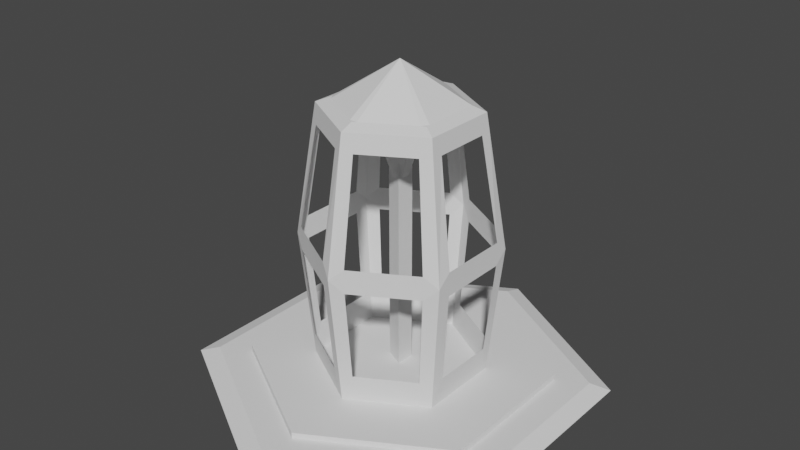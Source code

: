 # Source: extractor.blend  (saved by Blender 3.5.10; exported with 4.5.12 LTS)
import bpy
from mathutils import Matrix  # noqa: F401  (used for matrix-valued properties, if any)

bpy.ops.wm.read_factory_settings(use_empty=True)
scene = bpy.context.scene
scene.name = 'Scene'

# ---- collections
col_collection_1 = bpy.data.collections.new('Collection 1'); scene.collection.children.link(col_collection_1)

# ---- world
world_world = bpy.data.worlds.new('World'); scene.world = world_world
world_world.use_nodes = True; world_world.node_tree.nodes.clear()
_N = world_world.node_tree.nodes; _L = world_world.node_tree.links
n0 = _N.new('ShaderNodeOutputWorld'); n0.name = 'World Output'; n0.location = (300, 300)
n1 = _N.new('ShaderNodeBackground'); n1.name = 'Background'; n1.location = (10, 300)
n1.inputs[0].default_value = (0.05088, 0.05088, 0.05088, 1.0)
_L.new(n1.outputs[0], n0.inputs[0])
n0.is_active_output = True
world_world.color = (0.05088, 0.05088, 0.05088)
world_world.use_sun_shadow = False
world_world.sun_shadow_jitter_overblur = 0.0

# ---- meshes
me_cylinder_002 = bpy.data.meshes.new('Cylinder.002')
me_cylinder_002.from_pydata([(-4.883e-09, 5.177e-09, -0.004494), (2.726e-09, 0.3624, 0.005), (0.3139, 0.1812, 0.005), (0.3139, -0.1812, 0.005), (-6.816e-09, -0.3624, 0.005), (-0.3139, -0.1812, 0.005), (-0.3139, 0.1812, 0.005), (0.8488, 0.49, 0.005), (-6.6e-11, 0.9801, 0.005), (0.8488, -0.49, 0.005), (-6.6e-11, -0.9801, 0.005), (-0.8488, -0.49, 0.005), (-0.8488, 0.49, 0.005), (0.3558, 0.2054, 0.4434), (2.306e-07, 0.4109, 0.4434), (0.3558, -0.2054, 0.4434), (2.129e-07, -0.4109, 0.4434), (-0.3558, -0.2054, 0.4434), (-0.3558, 0.2054, 0.4434), (2.188e-07, -0.6362, 0.22), (2.188e-07, -0.5156, 0.4056), (-0.4465, -0.2578, 0.4056), (-0.5509, -0.3181, 0.22), (0.5509, 0.3181, 0.22), (0.4465, 0.2578, 0.4056), (0.4465, -0.2578, 0.4056), (0.5509, -0.3181, 0.22), (-0.4465, 0.2578, 0.4056), (-0.5509, 0.3181, 0.22), (2.188e-07, 0.6362, 0.22), (2.188e-07, 0.5156, 0.4056), (0.3139, 1.25e-09, 0.005), (0.3558, -0.178, 0.4434), (0.3558, 0.178, 0.4434), (0.4967, 0.2057, 0.0512), (0.4967, -0.2057, 0.0512), (0.5509, 0.2282, 0.2006), (0.5509, -0.2282, 0.2006), (0.5509, 0.2282, 0.2393), (0.5509, -0.2282, 0.2393), (0.4465, 0.1849, 0.4056), (0.4465, -0.1849, 0.4056), (0.1569, -0.2718, 0.005), (0.02683, -0.3954, 0.4434), (0.329, -0.2209, 0.4434), (0.4231, -0.3295, 0.05122), (0.07379, -0.5311, 0.05122), (0.4691, -0.3653, 0.2006), (0.08182, -0.5889, 0.2006), (0.4691, -0.3653, 0.2393), (0.08182, -0.5889, 0.2393), (0.3802, -0.2961, 0.4056), (0.06631, -0.4773, 0.4056), (-0.1569, -0.2718, 0.005), (-0.3315, -0.2195, 0.4434), (-0.02432, -0.3968, 0.4434), (-0.07087, -0.5326, 0.0512), (-0.4258, -0.3277, 0.0512), (-0.07861, -0.5908, 0.2006), (-0.4723, -0.3635, 0.2006), (-0.07861, -0.5908, 0.2393), (-0.4723, -0.3635, 0.2393), (-0.06371, -0.4788, 0.4056), (-0.3828, -0.2946, 0.4056), (-0.3139, 1.25e-09, 0.005), (-0.3558, 0.1734, 0.4434), (-0.3558, -0.1734, 0.4434), (-0.4969, -0.2005, 0.05122), (-0.4969, 0.2005, 0.05122), (-0.5509, -0.2223, 0.2006), (-0.5509, 0.2223, 0.2006), (-0.5509, -0.2223, 0.2393), (-0.5509, 0.2223, 0.2393), (-0.4465, -0.1801, 0.4056), (-0.4465, 0.1801, 0.4056), (-0.1569, 0.2718, 0.005), (-0.02177, 0.3983, 0.4434), (-0.3341, 0.218, 0.4434), (-0.4286, 0.3259, 0.05119), (-0.0679, 0.5341, 0.05119), (-0.4756, 0.3616, 0.2006), (-0.07534, 0.5927, 0.2006), (-0.4756, 0.3616, 0.2393), (-0.07534, 0.5927, 0.2393), (-0.3854, 0.293, 0.4056), (-0.06106, 0.4803, 0.4056), (0.1569, 0.2718, 0.005), (0.3308, 0.2199, 0.4434), (0.02502, 0.3964, 0.4434), (0.07168, 0.5322, 0.05121), (0.4251, 0.3282, 0.05121), (0.0795, 0.5903, 0.2006), (0.4714, 0.364, 0.2006), (0.0795, 0.5903, 0.2393), (0.4714, 0.364, 0.2393), (0.06443, 0.4784, 0.4056), (0.3821, 0.295, 0.4056), (2.492e-07, 7.872e-07, 0.5069), (0.8491, 0.4902, -0.004805), (0.8491, -0.4902, -0.004805), (-6.465e-11, -0.9805, -0.004805), (-0.8491, -0.4902, -0.004805), (-0.8491, 0.4902, -0.004805), (-6.465e-11, 0.9805, -0.004805), (0.0002081, -0.1176, 0.3789), (-0.1019, -0.05853, 0.3789), (0.1019, 0.05895, 0.3789), (0.1017, -0.05903, 0.3789), (-0.1022, 0.05841, 0.3789), (0.0002696, 0.1178, 0.3789), (2.184e-07, 6.918e-07, 0.2931), (0.4753, -0.2744, 0.005), (0.4753, 6.93e-07, 0.005), (2.183e-07, -0.5488, 0.005), (0.2376, -0.4116, 0.005), (-0.4753, -0.2744, 0.005), (-0.2376, -0.4116, 0.005), (-0.4753, 0.2744, 0.005), (-0.4753, 6.93e-07, 0.005), (2.183e-07, 0.5488, 0.005), (-0.2376, 0.4116, 0.005), (0.4753, 0.2744, 0.005), (0.2376, 0.4116, 0.005), (0.06203, 0.4605, 0.4349), (2.188e-07, 0.4964, 0.4349), (0.4299, 0.178, 0.4349), (0.4299, 0.2482, 0.4349), (0.366, -0.285, 0.4349), (0.4299, -0.2482, 0.4349), (-0.06133, -0.4609, 0.4349), (2.188e-07, -0.4964, 0.4349), (-0.4299, -0.1734, 0.4349), (-0.4299, -0.2482, 0.4349), (-0.3711, 0.2821, 0.4349), (-0.4299, 0.2482, 0.4349), (0.4299, -0.178, 0.4349), (0.06384, -0.4595, 0.4349), (-0.3685, -0.2836, 0.4349), (-0.4299, 0.1734, 0.4349), (-0.05879, 0.4624, 0.4349), (0.3678, 0.284, 0.4349)], [], [(62, 20, 130, 129), (113, 116, 10, 114), (115, 118, 11, 116), (117, 120, 12, 118), (119, 122, 8, 120), (121, 112, 7, 122), (13, 87, 97, 33), (40, 24, 126, 125), (73, 21, 132, 131), (51, 25, 128, 127), (95, 30, 124, 123), (84, 27, 134, 133), (120, 117, 78), (78, 117, 28, 80), (80, 28, 82), (82, 28, 27, 84), (122, 119, 89), (89, 119, 29, 91), (91, 29, 93), (93, 29, 30, 95), (114, 111, 45), (45, 111, 26, 47), (47, 26, 49), (49, 26, 25, 51), (118, 115, 67), (67, 115, 22, 69), (69, 22, 71), (71, 22, 21, 73), (112, 121, 34), (34, 121, 23, 36), (36, 23, 38), (38, 23, 24, 40), (116, 113, 56), (56, 113, 19, 58), (58, 19, 60), (60, 19, 20, 62), (26, 39, 41, 25), (26, 37, 39), (37, 36, 38, 39), (111, 35, 37, 26), (111, 112, 35), (112, 34, 35), (25, 41, 135, 128), (41, 40, 125, 135), (112, 9, 7), (98, 7, 9, 99), (19, 50, 52, 20), (19, 48, 50), (48, 47, 49, 50), (113, 46, 48, 19), (113, 114, 46), (114, 45, 46), (20, 52, 136, 130), (52, 51, 127, 136), (114, 10, 9), (111, 114, 9, 112), (99, 9, 10, 100), (22, 61, 63, 21), (22, 59, 61), (59, 58, 60, 61), (115, 57, 59, 22), (115, 116, 57), (116, 56, 57), (116, 11, 10), (21, 63, 137, 132), (63, 62, 129, 137), (100, 10, 11, 101), (28, 72, 74, 27), (28, 70, 72), (70, 69, 71, 72), (117, 68, 70, 28), (117, 118, 68), (118, 67, 68), (27, 74, 138, 134), (74, 73, 131, 138), (118, 12, 11), (101, 11, 12, 102), (29, 83, 85, 30), (29, 81, 83), (81, 80, 82, 83), (119, 79, 81, 29), (119, 120, 79), (120, 78, 79), (30, 85, 139, 124), (85, 84, 133, 139), (120, 8, 12), (102, 12, 8, 103), (23, 94, 96, 24), (23, 92, 94), (92, 91, 93, 94), (121, 90, 92, 23), (121, 122, 90), (122, 89, 90), (24, 96, 140, 126), (96, 95, 123, 140), (122, 7, 8), (103, 8, 7, 98), (55, 97, 54), (54, 97, 66, 17), (66, 97, 65), (32, 97, 44, 15), (65, 97, 77, 18), (33, 97, 32), (76, 97, 88, 14), (97, 87, 88), (44, 97, 43), (77, 97, 76), (43, 97, 55, 16), (0, 98, 99), (0, 99, 100), (0, 100, 101), (0, 101, 102), (0, 102, 103), (0, 103, 98), (84, 108, 74, 27), (73, 105, 63, 21), (41, 25, 51, 107), (52, 20, 62, 104), (85, 30, 95, 109), (40, 41, 107, 106), (51, 52, 104, 107), (62, 63, 105, 104), (73, 74, 108, 105), (84, 85, 109, 108), (95, 96, 106, 109), (40, 106, 96, 24), (109, 106, 110), (104, 105, 110), (106, 107, 110), (108, 109, 110), (105, 108, 110), (107, 104, 110), (31, 3, 111, 112), (42, 4, 113, 114), (53, 5, 115, 116), (64, 6, 117, 118), (75, 1, 119, 120), (86, 2, 121, 122), (3, 42, 114, 111), (6, 75, 120, 117), (1, 86, 122, 119), (5, 64, 118, 115), (2, 31, 112, 121), (4, 53, 116, 113), (14, 88, 123, 124), (13, 33, 125, 126), (15, 44, 127, 128), (16, 55, 129, 130), (17, 66, 131, 132), (18, 77, 133, 134), (32, 15, 128, 135), (33, 32, 135, 125), (43, 16, 130, 136), (44, 43, 136, 127), (54, 17, 132, 137), (55, 54, 137, 129), (65, 18, 134, 138), (66, 65, 138, 131), (76, 14, 124, 139), (77, 76, 139, 133), (87, 13, 126, 140), (88, 87, 140, 123)])
_ca = me_cylinder_002.color_attributes.new('Col', 'BYTE_COLOR', 'CORNER')
_ca.data.foreach_set('color', [0.7835, 0.4851, 0.1878, 1.0, 0.7835, 0.4851, 0.1878, 1.0, 0.7835, 0.4851, 0.1878, 1.0, 0.7835, 0.4851, 0.1912, 1.0, 0.7835, 0.4851, 0.1878, 1.0, 0.7835, 0.4851, 0.1912, 1.0, 0.7913, 0.4793, 0.1746, 1.0, 0.7835, 0.4851, 0.1946, 1.0, 0.7835, 0.4851, 0.1912, 1.0, 0.7835, 0.491, 0.1981, 1.0, 0.7913, 0.4678, 0.1529, 1.0, 0.7835, 0.4851, 0.1912, 1.0, 0.7758, 0.491, 0.2086, 1.0, 0.7835, 0.491, 0.2086, 1.0, 0.7682, 0.5089, 0.2423, 1.0, 0.7758, 0.491, 0.2016, 1.0, 0.7835, 0.491, 0.2016, 1.0, 0.7835, 0.491, 0.2086, 1.0, 0.7835, 0.4851, 0.1845, 1.0, 0.7835, 0.491, 0.2051, 1.0, 0.7758, 0.491, 0.2159, 1.0, 0.7758, 0.491, 0.2159, 1.0, 0.7758, 0.491, 0.2159, 1.0, 0.7758, 0.491, 0.2122, 1.0, 0.7758, 0.491, 0.2122, 1.0, 0.7758, 0.491, 0.2122, 1.0, 0.7835, 0.4851, 0.2051, 1.0, 0.7758, 0.491, 0.2159, 1.0, 0.7758, 0.491, 0.2159, 1.0, 0.7758, 0.491, 0.2159, 1.0, 0.7758, 0.491, 0.2159, 1.0, 0.7758, 0.491, 0.2159, 1.0, 0.7835, 0.4851, 0.1981, 1.0, 0.7835, 0.4851, 0.1912, 1.0, 0.7835, 0.4851, 0.1912, 1.0, 0.7835, 0.491, 0.1981, 1.0, 0.7758, 0.491, 0.2051, 1.0, 0.7758, 0.491, 0.2122, 1.0, 0.7758, 0.491, 0.2122, 1.0, 0.7835, 0.491, 0.2051, 1.0, 0.7835, 0.491, 0.2051, 1.0, 0.7835, 0.491, 0.2016, 1.0, 0.7835, 0.491, 0.2016, 1.0, 0.7835, 0.491, 0.2086, 1.0, 0.7758, 0.491, 0.2051, 1.0, 0.7758, 0.491, 0.2086, 1.0, 0.7758, 0.491, 0.2086, 1.0, 0.7835, 0.491, 0.2086, 1.0, 0.7835, 0.491, 0.2086, 1.0, 0.7758, 0.491, 0.2086, 1.0, 0.7758, 0.491, 0.2051, 1.0, 0.7758, 0.491, 0.2051, 1.0, 0.7758, 0.491, 0.2086, 1.0, 0.7758, 0.491, 0.2086, 1.0, 0.7758, 0.491, 0.2051, 1.0, 0.7758, 0.491, 0.2051, 1.0, 0.7758, 0.491, 0.2086, 1.0, 0.7758, 0.491, 0.2051, 1.0, 0.7758, 0.491, 0.2051, 1.0, 0.7758, 0.491, 0.2086, 1.0, 0.7758, 0.491, 0.2086, 1.0, 0.7758, 0.491, 0.2051, 1.0, 0.7835, 0.491, 0.2086, 1.0, 0.7835, 0.491, 0.2016, 1.0, 0.7835, 0.491, 0.2051, 1.0, 0.7835, 0.491, 0.2051, 1.0, 0.7835, 0.491, 0.2016, 1.0, 0.7835, 0.491, 0.2016, 1.0, 0.7835, 0.491, 0.2051, 1.0, 0.7835, 0.491, 0.2051, 1.0, 0.7835, 0.491, 0.2016, 1.0, 0.7835, 0.491, 0.2051, 1.0, 0.7835, 0.491, 0.2051, 1.0, 0.7835, 0.491, 0.2016, 1.0, 0.7835, 0.491, 0.2016, 1.0, 0.7835, 0.491, 0.2051, 1.0, 0.7835, 0.491, 0.2051, 1.0, 0.7758, 0.491, 0.2122, 1.0, 0.7758, 0.491, 0.2051, 1.0, 0.7758, 0.491, 0.2051, 1.0, 0.7758, 0.491, 0.2122, 1.0, 0.7758, 0.491, 0.2122, 1.0, 0.7758, 0.491, 0.2051, 1.0, 0.7758, 0.491, 0.2051, 1.0, 0.7758, 0.491, 0.2122, 1.0, 0.7758, 0.491, 0.2051, 1.0, 0.7758, 0.491, 0.2051, 1.0, 0.7758, 0.491, 0.2122, 1.0, 0.7758, 0.491, 0.2122, 1.0, 0.7758, 0.491, 0.2051, 1.0, 0.7835, 0.491, 0.1981, 1.0, 0.7835, 0.4851, 0.1912, 1.0, 0.7835, 0.4851, 0.1981, 1.0, 0.7835, 0.4851, 0.1981, 1.0, 0.7835, 0.4851, 0.1912, 1.0, 0.7835, 0.4851, 0.1912, 1.0, 0.7835, 0.4851, 0.1981, 1.0, 0.7835, 0.4851, 0.1981, 1.0, 0.7835, 0.4851, 0.1912, 1.0, 0.7835, 0.4851, 0.1981, 1.0, 0.7835, 0.4851, 0.1981, 1.0, 0.7835, 0.4851, 0.1912, 1.0, 0.7835, 0.4851, 0.1912, 1.0, 0.7835, 0.4851, 0.1981, 1.0, 0.7758, 0.491, 0.2159, 1.0, 0.7758, 0.491, 0.2159, 1.0, 0.7758, 0.491, 0.2159, 1.0, 0.7758, 0.491, 0.2159, 1.0, 0.7758, 0.491, 0.2159, 1.0, 0.7758, 0.491, 0.2159, 1.0, 0.7758, 0.491, 0.2159, 1.0, 0.7758, 0.491, 0.2159, 1.0, 0.7758, 0.491, 0.2159, 1.0, 0.7758, 0.491, 0.2159, 1.0, 0.7758, 0.491, 0.2159, 1.0, 0.7758, 0.491, 0.2159, 1.0, 0.7758, 0.491, 0.2159, 1.0, 0.7758, 0.491, 0.2159, 1.0, 0.7835, 0.4851, 0.1912, 1.0, 0.7835, 0.4851, 0.1878, 1.0, 0.7835, 0.4851, 0.1878, 1.0, 0.7835, 0.4851, 0.1878, 1.0, 0.7835, 0.4851, 0.1878, 1.0, 0.7835, 0.4851, 0.1878, 1.0, 0.7835, 0.4851, 0.1878, 1.0, 0.7835, 0.4851, 0.1878, 1.0, 0.7835, 0.4851, 0.1878, 1.0, 0.7835, 0.4851, 0.1878, 1.0, 0.7835, 0.4851, 0.1878, 1.0, 0.7835, 0.4851, 0.1878, 1.0, 0.7835, 0.4851, 0.1878, 1.0, 0.7835, 0.4851, 0.1878, 1.0, 0.7758, 0.491, 0.2122, 1.0, 0.7758, 0.491, 0.2159, 1.0, 0.7758, 0.491, 0.2159, 1.0, 0.7758, 0.491, 0.2122, 1.0, 0.7758, 0.491, 0.2122, 1.0, 0.7758, 0.491, 0.2159, 1.0, 0.7758, 0.491, 0.2159, 1.0, 0.7758, 0.491, 0.2159, 1.0, 0.7758, 0.491, 0.2159, 1.0, 0.7758, 0.491, 0.2159, 1.0, 0.7758, 0.491, 0.2159, 1.0, 0.7758, 0.491, 0.2122, 1.0, 0.7758, 0.491, 0.2159, 1.0, 0.7758, 0.491, 0.2159, 1.0, 0.7758, 0.491, 0.2122, 1.0, 0.7758, 0.491, 0.2122, 1.0, 0.7758, 0.491, 0.2122, 1.0, 0.7758, 0.491, 0.2159, 1.0, 0.7758, 0.491, 0.2159, 1.0, 0.7758, 0.491, 0.2159, 1.0, 0.7758, 0.491, 0.2159, 1.0, 0.7758, 0.491, 0.2122, 1.0, 0.7758, 0.491, 0.2159, 1.0, 0.7758, 0.491, 0.2122, 1.0, 0.7758, 0.491, 0.2122, 1.0, 0.7758, 0.491, 0.2159, 1.0, 0.7758, 0.491, 0.2159, 1.0, 0.7758, 0.491, 0.2159, 1.0, 0.7758, 0.491, 0.2122, 1.0, 0.7758, 0.491, 0.2122, 1.0, 0.7682, 0.5089, 0.2582, 1.0, 0.7682, 0.5089, 0.2623, 1.0, 0.7605, 0.5149, 0.2623, 1.0, 0.7682, 0.5089, 0.2623, 1.0, 0.7682, 0.5089, 0.2582, 1.0, 0.7682, 0.5149, 0.2623, 1.0, 0.7835, 0.4851, 0.1878, 1.0, 0.7835, 0.491, 0.1981, 1.0, 0.7835, 0.491, 0.1981, 1.0, 0.7835, 0.4851, 0.1878, 1.0, 0.7835, 0.4851, 0.1878, 1.0, 0.7835, 0.491, 0.1981, 1.0, 0.7835, 0.491, 0.1981, 1.0, 0.7835, 0.491, 0.1981, 1.0, 0.7758, 0.491, 0.2051, 1.0, 0.7758, 0.491, 0.2051, 1.0, 0.7835, 0.491, 0.1981, 1.0, 0.7835, 0.4851, 0.1878, 1.0, 0.7835, 0.491, 0.1981, 1.0, 0.7835, 0.491, 0.1981, 1.0, 0.7835, 0.4851, 0.1878, 1.0, 0.7835, 0.4851, 0.1878, 1.0, 0.7835, 0.4851, 0.1946, 1.0, 0.7835, 0.491, 0.1981, 1.0, 0.7835, 0.491, 0.2051, 1.0, 0.7758, 0.491, 0.2051, 1.0, 0.7835, 0.491, 0.1981, 1.0, 0.7835, 0.4851, 0.1878, 1.0, 0.7835, 0.491, 0.1981, 1.0, 0.7835, 0.4851, 0.1946, 1.0, 0.7835, 0.4851, 0.1878, 1.0, 0.7835, 0.491, 0.1981, 1.0, 0.7758, 0.491, 0.2051, 1.0, 0.7835, 0.491, 0.2051, 1.0, 0.7835, 0.4851, 0.1946, 1.0, 0.7835, 0.4851, 0.1946, 1.0, 0.7913, 0.4793, 0.1746, 1.0, 0.7835, 0.4969, 0.2122, 1.0, 0.7758, 0.491, 0.2122, 1.0, 0.7835, 0.491, 0.2051, 1.0, 0.7682, 0.5089, 0.2582, 1.0, 0.7758, 0.491, 0.2122, 1.0, 0.7758, 0.491, 0.2159, 1.0, 0.7835, 0.4969, 0.2122, 1.0, 0.7913, 0.4793, 0.1746, 1.0, 0.7913, 0.4793, 0.1779, 1.0, 0.7835, 0.4851, 0.1912, 1.0, 0.7835, 0.4851, 0.1912, 1.0, 0.7835, 0.4851, 0.1912, 1.0, 0.7835, 0.4851, 0.1912, 1.0, 0.7835, 0.4851, 0.1912, 1.0, 0.7835, 0.4851, 0.1912, 1.0, 0.7835, 0.4851, 0.1912, 1.0, 0.7835, 0.4851, 0.1912, 1.0, 0.7835, 0.4851, 0.1878, 1.0, 0.7835, 0.4851, 0.1878, 1.0, 0.7835, 0.4851, 0.1912, 1.0, 0.7835, 0.4851, 0.1912, 1.0, 0.7835, 0.4851, 0.1912, 1.0, 0.7835, 0.4851, 0.1912, 1.0, 0.7835, 0.4851, 0.1912, 1.0, 0.7835, 0.4851, 0.1912, 1.0, 0.7835, 0.4851, 0.1912, 1.0, 0.7835, 0.4851, 0.1912, 1.0, 0.7835, 0.4851, 0.1912, 1.0, 0.7835, 0.4851, 0.1878, 1.0, 0.7835, 0.4851, 0.1912, 1.0, 0.7835, 0.4851, 0.1912, 1.0, 0.7913, 0.4678, 0.1529, 1.0, 0.7991, 0.4678, 0.147, 1.0, 0.7835, 0.4851, 0.1912, 1.0, 0.7835, 0.4851, 0.1912, 1.0, 0.7835, 0.4851, 0.1912, 1.0, 0.7835, 0.4851, 0.1912, 1.0, 0.7835, 0.4851, 0.1912, 1.0, 0.7835, 0.4851, 0.1878, 1.0, 0.7835, 0.4851, 0.1912, 1.0, 0.7835, 0.4851, 0.1912, 1.0, 0.7991, 0.4678, 0.147, 1.0, 0.7991, 0.4678, 0.147, 1.0, 0.7913, 0.4678, 0.1529, 1.0, 0.7991, 0.4735, 0.1559, 1.0, 0.7758, 0.491, 0.2086, 1.0, 0.7835, 0.491, 0.2051, 1.0, 0.7835, 0.491, 0.2051, 1.0, 0.7758, 0.491, 0.2086, 1.0, 0.7758, 0.491, 0.2086, 1.0, 0.7835, 0.491, 0.2051, 1.0, 0.7835, 0.491, 0.2051, 1.0, 0.7835, 0.491, 0.2051, 1.0, 0.7835, 0.4851, 0.1981, 1.0, 0.7835, 0.4851, 0.1981, 1.0, 0.7835, 0.491, 0.2051, 1.0, 0.7758, 0.491, 0.2086, 1.0, 0.7835, 0.491, 0.2051, 1.0, 0.7835, 0.491, 0.2051, 1.0, 0.7758, 0.491, 0.2086, 1.0, 0.7758, 0.491, 0.2086, 1.0, 0.7758, 0.491, 0.2016, 1.0, 0.7835, 0.491, 0.2051, 1.0, 0.7835, 0.491, 0.1981, 1.0, 0.7835, 0.4851, 0.1981, 1.0, 0.7835, 0.491, 0.2051, 1.0, 0.7758, 0.491, 0.2086, 1.0, 0.7835, 0.491, 0.2051, 1.0, 0.7758, 0.491, 0.2016, 1.0, 0.7758, 0.491, 0.2086, 1.0, 0.7835, 0.491, 0.2051, 1.0, 0.7835, 0.4851, 0.1981, 1.0, 0.7835, 0.491, 0.1981, 1.0, 0.7758, 0.491, 0.2016, 1.0, 0.7758, 0.491, 0.2016, 1.0, 0.7682, 0.5089, 0.2423, 1.0, 0.7835, 0.491, 0.1981, 1.0, 0.7835, 0.491, 0.2016, 1.0, 0.7835, 0.491, 0.1981, 1.0, 0.7682, 0.5089, 0.2423, 1.0, 0.7758, 0.5089, 0.2502, 1.0, 0.7835, 0.491, 0.2016, 1.0, 0.7835, 0.491, 0.2051, 1.0, 0.7835, 0.491, 0.2051, 1.0, 0.7835, 0.491, 0.2016, 1.0, 0.7835, 0.491, 0.2016, 1.0, 0.7835, 0.491, 0.2051, 1.0, 0.7835, 0.491, 0.2051, 1.0, 0.7835, 0.491, 0.2051, 1.0, 0.7758, 0.491, 0.2051, 1.0, 0.7758, 0.491, 0.2051, 1.0, 0.7835, 0.491, 0.2051, 1.0, 0.7835, 0.491, 0.2016, 1.0, 0.7835, 0.491, 0.2051, 1.0, 0.7835, 0.491, 0.2051, 1.0, 0.7835, 0.491, 0.2016, 1.0, 0.7835, 0.491, 0.2016, 1.0, 0.7835, 0.491, 0.2051, 1.0, 0.7835, 0.491, 0.2051, 1.0, 0.7835, 0.491, 0.2086, 1.0, 0.7758, 0.491, 0.2051, 1.0, 0.7835, 0.491, 0.2051, 1.0, 0.7835, 0.491, 0.2016, 1.0, 0.7835, 0.491, 0.2051, 1.0, 0.7835, 0.491, 0.2051, 1.0, 0.7835, 0.491, 0.2016, 1.0, 0.7835, 0.491, 0.2051, 1.0, 0.7758, 0.491, 0.2051, 1.0, 0.7835, 0.491, 0.2086, 1.0, 0.7835, 0.491, 0.2051, 1.0, 0.7835, 0.491, 0.2051, 1.0, 0.7835, 0.4851, 0.1845, 1.0, 0.7758, 0.5089, 0.2346, 1.0, 0.7758, 0.5029, 0.2384, 1.0, 0.7758, 0.5089, 0.2346, 1.0, 0.7835, 0.4851, 0.1845, 1.0, 0.7913, 0.4851, 0.1878, 1.0, 0.7758, 0.491, 0.2159, 1.0, 0.7835, 0.491, 0.2122, 1.0, 0.7835, 0.491, 0.2122, 1.0, 0.7758, 0.491, 0.2159, 1.0, 0.7758, 0.491, 0.2159, 1.0, 0.7835, 0.491, 0.2122, 1.0, 0.7835, 0.491, 0.2122, 1.0, 0.7835, 0.491, 0.2122, 1.0, 0.7835, 0.491, 0.2051, 1.0, 0.7835, 0.491, 0.2051, 1.0, 0.7835, 0.491, 0.2122, 1.0, 0.7758, 0.491, 0.2159, 1.0, 0.7835, 0.491, 0.2122, 1.0, 0.7835, 0.491, 0.2122, 1.0, 0.7758, 0.491, 0.2159, 1.0, 0.7758, 0.491, 0.2159, 1.0, 0.7758, 0.491, 0.2122, 1.0, 0.7835, 0.491, 0.2122, 1.0, 0.7835, 0.491, 0.2086, 1.0, 0.7835, 0.491, 0.2051, 1.0, 0.7835, 0.491, 0.2122, 1.0, 0.7758, 0.491, 0.2159, 1.0, 0.7835, 0.491, 0.2122, 1.0, 0.7758, 0.491, 0.2122, 1.0, 0.7758, 0.491, 0.2159, 1.0, 0.7835, 0.491, 0.2122, 1.0, 0.7835, 0.491, 0.2051, 1.0, 0.7835, 0.491, 0.2086, 1.0, 0.7758, 0.491, 0.2122, 1.0, 0.7758, 0.491, 0.2122, 1.0, 0.7758, 0.491, 0.2159, 1.0, 0.7913, 0.4793, 0.1779, 1.0, 0.7835, 0.4793, 0.1779, 1.0, 0.7913, 0.4793, 0.1779, 1.0, 0.7758, 0.491, 0.2159, 1.0, 0.7758, 0.4969, 0.2195, 1.0, 0.7835, 0.4851, 0.1912, 1.0, 0.7835, 0.4851, 0.1981, 1.0, 0.7835, 0.4851, 0.1912, 1.0, 0.7835, 0.4851, 0.1912, 1.0, 0.7835, 0.4851, 0.1981, 1.0, 0.7835, 0.491, 0.1981, 1.0, 0.7835, 0.4851, 0.1946, 1.0, 0.7835, 0.491, 0.1981, 1.0, 0.7835, 0.4851, 0.2016, 1.0, 0.7758, 0.491, 0.2016, 1.0, 0.7758, 0.491, 0.2122, 1.0, 0.7835, 0.4851, 0.2051, 1.0, 0.7835, 0.491, 0.2051, 1.0, 0.7758, 0.491, 0.2086, 1.0, 0.7758, 0.491, 0.2016, 1.0, 0.7835, 0.4851, 0.2016, 1.0, 0.7835, 0.491, 0.2086, 1.0, 0.7835, 0.491, 0.2051, 1.0, 0.7758, 0.491, 0.2159, 1.0, 0.7835, 0.4851, 0.2051, 1.0, 0.7758, 0.491, 0.2122, 1.0, 0.7835, 0.491, 0.2051, 1.0, 0.7835, 0.4851, 0.2051, 1.0, 0.7835, 0.491, 0.2086, 1.0, 0.7835, 0.491, 0.2051, 1.0, 0.7835, 0.4851, 0.2051, 1.0, 0.7758, 0.491, 0.2122, 1.0, 0.7835, 0.491, 0.2086, 1.0, 0.7835, 0.491, 0.2051, 1.0, 0.7835, 0.4851, 0.1981, 1.0, 0.7835, 0.4851, 0.1946, 1.0, 0.7835, 0.491, 0.2086, 1.0, 0.7835, 0.4851, 0.2051, 1.0, 0.7835, 0.491, 0.2051, 1.0, 0.7835, 0.4851, 0.1946, 1.0, 0.7835, 0.4851, 0.1981, 1.0, 0.7835, 0.4851, 0.1912, 1.0, 0.7835, 0.4851, 0.1912, 1.0, 0.7758, 0.4969, 0.2159, 1.0, 0.7605, 0.5149, 0.2623, 1.0, 0.7682, 0.5149, 0.2623, 1.0, 0.7758, 0.4969, 0.2122, 1.0, 0.7758, 0.491, 0.2159, 1.0, 0.7913, 0.4793, 0.1779, 1.0, 0.7835, 0.4851, 0.1912, 1.0, 0.7991, 0.4678, 0.147, 1.0, 0.7991, 0.4735, 0.1559, 1.0, 0.7835, 0.491, 0.1946, 1.0, 0.7835, 0.491, 0.2016, 1.0, 0.7758, 0.5089, 0.2502, 1.0, 0.7835, 0.4969, 0.2122, 1.0, 0.7758, 0.5029, 0.2384, 1.0, 0.7913, 0.4851, 0.1878, 1.0, 0.7835, 0.491, 0.2051, 1.0, 0.7835, 0.4793, 0.1779, 1.0, 0.7758, 0.4969, 0.2195, 1.0, 0.7758, 0.491, 0.2051, 1.0, 0.7835, 0.491, 0.2051, 1.0, 0.7835, 0.491, 0.2051, 1.0, 0.7758, 0.491, 0.2086, 1.0, 0.7835, 0.4851, 0.1981, 1.0, 0.7835, 0.4851, 0.1912, 1.0, 0.7835, 0.4851, 0.1912, 1.0, 0.7835, 0.4851, 0.1912, 1.0, 0.7758, 0.491, 0.2159, 1.0, 0.7758, 0.491, 0.2122, 1.0, 0.7758, 0.491, 0.2051, 1.0, 0.7758, 0.491, 0.2159, 1.0, 0.7835, 0.491, 0.1981, 1.0, 0.7835, 0.4851, 0.1878, 1.0, 0.7835, 0.4851, 0.1878, 1.0, 0.7835, 0.491, 0.1981, 1.0, 0.7835, 0.491, 0.2051, 1.0, 0.7835, 0.491, 0.2016, 1.0, 0.7835, 0.491, 0.2051, 1.0, 0.7835, 0.491, 0.2051, 1.0, 0.7758, 0.491, 0.2159, 1.0, 0.7758, 0.491, 0.2159, 1.0, 0.7758, 0.491, 0.2159, 1.0, 0.7758, 0.491, 0.2159, 1.0, 0.7758, 0.491, 0.2051, 1.0, 0.7835, 0.491, 0.1981, 1.0, 0.7835, 0.491, 0.1981, 1.0, 0.7758, 0.491, 0.2051, 1.0, 0.7835, 0.4851, 0.1878, 1.0, 0.7835, 0.4851, 0.1912, 1.0, 0.7835, 0.4851, 0.1912, 1.0, 0.7835, 0.4851, 0.1878, 1.0, 0.7835, 0.4851, 0.1981, 1.0, 0.7835, 0.491, 0.2051, 1.0, 0.7835, 0.491, 0.2051, 1.0, 0.7835, 0.4851, 0.1981, 1.0, 0.7758, 0.491, 0.2051, 1.0, 0.7835, 0.491, 0.2051, 1.0, 0.7835, 0.491, 0.2051, 1.0, 0.7758, 0.491, 0.2051, 1.0, 0.7835, 0.491, 0.2051, 1.0, 0.7835, 0.491, 0.2122, 1.0, 0.7835, 0.491, 0.2122, 1.0, 0.7835, 0.491, 0.2051, 1.0, 0.7758, 0.491, 0.2159, 1.0, 0.7835, 0.491, 0.2122, 1.0, 0.7835, 0.491, 0.2122, 1.0, 0.7758, 0.491, 0.2159, 1.0, 0.7835, 0.491, 0.2051, 1.0, 0.7835, 0.491, 0.2122, 1.0, 0.5583, 0.2918, 0.7084, 1.0, 0.7835, 0.4851, 0.1878, 1.0, 0.7835, 0.4851, 0.1912, 1.0, 0.5583, 0.2918, 0.7084, 1.0, 0.7758, 0.491, 0.2159, 1.0, 0.7758, 0.491, 0.2159, 1.0, 0.5583, 0.2918, 0.7157, 1.0, 0.7758, 0.491, 0.2051, 1.0, 0.7835, 0.491, 0.2051, 1.0, 0.5583, 0.2918, 0.7084, 1.0, 0.7835, 0.4851, 0.1981, 1.0, 0.7835, 0.491, 0.2051, 1.0, 0.5583, 0.2918, 0.7084, 1.0, 0.7758, 0.491, 0.2051, 1.0, 0.7835, 0.491, 0.1981, 1.0, 0.5583, 0.2918, 0.7084, 1.0, 0.7758, 0.491, 0.2122, 1.0, 0.7758, 0.491, 0.2122, 1.0, 0.7758, 0.491, 0.2122, 1.0, 0.7758, 0.491, 0.2122, 1.0, 0.7835, 0.4851, 0.1946, 1.0, 0.7835, 0.4851, 0.1912, 1.0, 0.7835, 0.4851, 0.1878, 1.0, 0.7835, 0.4851, 0.1946, 1.0, 0.7835, 0.4851, 0.1912, 1.0, 0.7835, 0.4851, 0.1946, 1.0, 0.7835, 0.4851, 0.1912, 1.0, 0.7835, 0.4851, 0.1912, 1.0, 0.7758, 0.491, 0.2016, 1.0, 0.7758, 0.491, 0.2086, 1.0, 0.7758, 0.491, 0.2086, 1.0, 0.7758, 0.491, 0.2016, 1.0, 0.7835, 0.491, 0.2051, 1.0, 0.7835, 0.491, 0.2051, 1.0, 0.7835, 0.491, 0.2016, 1.0, 0.7835, 0.491, 0.2051, 1.0, 0.7758, 0.491, 0.2122, 1.0, 0.7758, 0.491, 0.2159, 1.0, 0.7758, 0.491, 0.2159, 1.0, 0.7758, 0.491, 0.2122, 1.0, 0.7758, 0.491, 0.2122, 1.0, 0.7835, 0.491, 0.2051, 1.0, 0.7835, 0.491, 0.2051, 1.0, 0.7758, 0.491, 0.2122, 1.0, 0.7758, 0.491, 0.2086, 1.0, 0.7835, 0.491, 0.2086, 1.0, 0.7835, 0.491, 0.2086, 1.0, 0.7758, 0.491, 0.2086, 1.0, 0.7835, 0.491, 0.2051, 1.0, 0.7835, 0.491, 0.2086, 1.0, 0.7835, 0.491, 0.2086, 1.0, 0.7835, 0.491, 0.2016, 1.0, 0.7835, 0.4851, 0.1946, 1.0, 0.7835, 0.491, 0.1981, 1.0, 0.7835, 0.491, 0.1981, 1.0, 0.7835, 0.4851, 0.1912, 1.0, 0.7758, 0.491, 0.2159, 1.0, 0.7758, 0.491, 0.2159, 1.0, 0.7758, 0.491, 0.2159, 1.0, 0.7758, 0.491, 0.2159, 1.0, 0.7835, 0.4851, 0.1912, 1.0, 0.7835, 0.4851, 0.1912, 1.0, 0.7835, 0.4851, 0.1912, 1.0, 0.7835, 0.4851, 0.1878, 1.0, 0.7835, 0.491, 0.2051, 1.0, 0.7835, 0.491, 0.2086, 1.0, 0.7835, 0.491, 0.2086, 1.0, 0.7835, 0.491, 0.2016, 1.0, 0.7758, 0.491, 0.2122, 1.0, 0.7758, 0.491, 0.2159, 1.0, 0.7758, 0.491, 0.2159, 1.0, 0.7758, 0.491, 0.2159, 1.0, 0.7758, 0.491, 0.2086, 1.0, 0.7835, 0.491, 0.2051, 1.0, 0.7835, 0.491, 0.2051, 1.0, 0.7758, 0.491, 0.2122, 1.0, 0.7835, 0.4851, 0.1912, 1.0, 0.7835, 0.4851, 0.1912, 1.0, 0.7835, 0.4851, 0.1912, 1.0, 0.7835, 0.4851, 0.1878, 1.0, 0.7835, 0.4851, 0.1946, 1.0, 0.7835, 0.491, 0.1981, 1.0, 0.7835, 0.491, 0.1981, 1.0, 0.7835, 0.4851, 0.1912, 1.0, 0.7835, 0.491, 0.2051, 1.0, 0.7835, 0.491, 0.2086, 1.0, 0.7835, 0.491, 0.2086, 1.0, 0.7758, 0.491, 0.2086, 1.0, 0.7758, 0.491, 0.2122, 1.0, 0.7758, 0.491, 0.2086, 1.0, 0.7758, 0.491, 0.2122, 1.0, 0.7758, 0.491, 0.2122, 1.0, 0.7758, 0.491, 0.2159, 1.0, 0.7758, 0.491, 0.2122, 1.0, 0.7758, 0.491, 0.2122, 1.0, 0.7758, 0.491, 0.2159, 1.0, 0.7835, 0.4851, 0.1946, 1.0, 0.7835, 0.4851, 0.1912, 1.0, 0.7835, 0.4851, 0.1878, 1.0, 0.7835, 0.4851, 0.1946, 1.0, 0.7835, 0.491, 0.2051, 1.0, 0.7835, 0.4851, 0.1946, 1.0, 0.7835, 0.4851, 0.1946, 1.0, 0.7835, 0.491, 0.2051, 1.0, 0.7835, 0.4851, 0.1912, 1.0, 0.7835, 0.4851, 0.1946, 1.0, 0.7835, 0.4851, 0.1912, 1.0, 0.7835, 0.4851, 0.1912, 1.0, 0.7835, 0.4851, 0.1912, 1.0, 0.7835, 0.4851, 0.1912, 1.0, 0.7835, 0.4851, 0.1912, 1.0, 0.7835, 0.4851, 0.1912, 1.0, 0.7758, 0.491, 0.2016, 1.0, 0.7835, 0.491, 0.2051, 1.0, 0.7758, 0.491, 0.2086, 1.0, 0.7758, 0.491, 0.2016, 1.0, 0.7835, 0.491, 0.1981, 1.0, 0.7758, 0.491, 0.2016, 1.0, 0.7758, 0.491, 0.2016, 1.0, 0.7835, 0.491, 0.1981, 1.0, 0.7835, 0.491, 0.2051, 1.0, 0.7835, 0.491, 0.2051, 1.0, 0.7835, 0.491, 0.2016, 1.0, 0.7835, 0.491, 0.2051, 1.0, 0.7835, 0.491, 0.2086, 1.0, 0.7835, 0.491, 0.2051, 1.0, 0.7835, 0.491, 0.2051, 1.0, 0.7835, 0.491, 0.2086, 1.0, 0.7758, 0.491, 0.2122, 1.0, 0.7758, 0.491, 0.2122, 1.0, 0.7758, 0.491, 0.2159, 1.0, 0.7758, 0.491, 0.2122, 1.0, 0.7835, 0.491, 0.2086, 1.0, 0.7758, 0.491, 0.2122, 1.0, 0.7758, 0.491, 0.2122, 1.0, 0.7835, 0.491, 0.2086, 1.0])
me_cylinder_002.update()
me_cylinder_003 = bpy.data.meshes.new('Cylinder.003')
me_cylinder_003.from_pydata([(0.0, 1.0, -0.005), (0.0, 0.9, 0.005), (0.866, 0.5, -0.005), (0.7794, 0.45, 0.005), (0.866, -0.5, -0.005), (0.7794, -0.45, 0.005), (0.0, -1.0, -0.005), (0.0, -0.9, 0.005), (-0.866, -0.5, -0.005), (-0.7794, -0.45, 0.005), (-0.866, 0.5, -0.005), (-0.7794, 0.45, 0.005)], [], [(0, 1, 3, 2), (2, 3, 5, 4), (4, 5, 7, 6), (6, 7, 9, 8), (3, 1, 11, 9, 7, 5), (8, 9, 11, 10), (10, 11, 1, 0), (0, 2, 4, 6, 8, 10)])
_ca = me_cylinder_003.color_attributes.new('Col', 'BYTE_COLOR', 'CORNER')
_ca.data.foreach_set('color', [0.1812, 0.4342, 0.4851, 1.0, 0.1812, 0.4342, 0.4851, 1.0, 0.1812, 0.4342, 0.4851, 1.0, 0.1812, 0.4342, 0.4851, 1.0, 0.1812, 0.4342, 0.4851, 1.0, 0.1812, 0.4342, 0.4851, 1.0, 0.1812, 0.4342, 0.4851, 1.0, 0.1812, 0.4342, 0.4851, 1.0, 0.1812, 0.4342, 0.4851, 1.0, 0.1812, 0.4342, 0.4851, 1.0, 0.1746, 0.4287, 0.4851, 1.0, 0.1746, 0.4233, 0.4851, 1.0, 0.1746, 0.4233, 0.4851, 1.0, 0.1746, 0.4287, 0.4851, 1.0, 0.1812, 0.4342, 0.4851, 1.0, 0.1812, 0.4342, 0.4851, 1.0, 0.1812, 0.4342, 0.4851, 1.0, 0.1812, 0.4342, 0.4851, 1.0, 0.1812, 0.4342, 0.4851, 1.0, 0.1812, 0.4342, 0.4851, 1.0, 0.1746, 0.4287, 0.4851, 1.0, 0.1812, 0.4342, 0.4851, 1.0, 0.1812, 0.4342, 0.4851, 1.0, 0.1812, 0.4342, 0.4851, 1.0, 0.1812, 0.4342, 0.4851, 1.0, 0.1812, 0.4342, 0.4851, 1.0, 0.1812, 0.4342, 0.4851, 1.0, 0.1812, 0.4342, 0.4851, 1.0, 0.1812, 0.4342, 0.4851, 1.0, 0.1812, 0.4342, 0.4851, 1.0, 0.1812, 0.4342, 0.4851, 1.0, 0.1812, 0.4342, 0.4851, 1.0, 0.1812, 0.4342, 0.4851, 1.0, 0.1746, 0.4233, 0.4851, 1.0, 0.1812, 0.4342, 0.4851, 1.0, 0.1812, 0.4342, 0.4851, 1.0])
me_cylinder_003.materials.append(None)
me_cylinder_003.update()
me_cube = bpy.data.meshes.new('Cube')
me_cube.from_pydata([(-0.0338, 2.784e-07, -0.4953), (-0.0338, 2.784e-07, 0.5899), (0.0169, -0.02535, -0.4953), (0.0169, -0.02535, 0.5899), (0.0169, 0.02535, -0.4953), (0.0169, 0.02535, 0.5899), (-0.008449, 0.01267, 0.5899), (-0.008449, 0.01267, -0.4953), (0.0169, 2.784e-07, -0.4953), (0.0169, 2.784e-07, 0.5899), (-0.008449, -0.01267, -0.4953), (-0.008449, -0.01267, 0.5899)], [], [(7, 6, 5, 4), (8, 9, 3, 2), (10, 11, 1, 0), (0, 1, 6, 7), (4, 5, 9, 8), (2, 3, 11, 10)])
_ca = me_cube.color_attributes.new('Col', 'BYTE_COLOR', 'CORNER')
_ca.data.foreach_set('color', [0.855, 0.7835, 1.0, 1.0, 0.9473, 0.9387, 0.9823, 1.0, 0.4452, 0.1946, 1.0, 1.0, 0.4452, 0.1946, 1.0, 1.0, 0.9647, 0.9473, 1.0, 1.0, 0.956, 0.9473, 0.9734, 1.0, 0.4452, 0.1946, 1.0, 1.0, 0.4452, 0.1946, 1.0, 1.0, 0.855, 0.7835, 1.0, 1.0, 0.9911, 0.9911, 0.9911, 1.0, 0.4452, 0.1946, 1.0, 1.0, 0.4452, 0.1946, 1.0, 1.0, 0.4452, 0.1946, 1.0, 1.0, 0.4452, 0.1946, 1.0, 1.0, 0.9473, 0.9387, 0.9823, 1.0, 0.855, 0.7835, 1.0, 1.0, 0.4452, 0.1946, 1.0, 1.0, 0.4452, 0.1946, 1.0, 1.0, 0.956, 0.9473, 0.9734, 1.0, 0.9647, 0.9473, 1.0, 1.0, 0.4452, 0.1946, 1.0, 1.0, 0.4452, 0.1946, 1.0, 1.0, 0.9911, 0.9911, 0.9911, 1.0, 0.855, 0.7835, 1.0, 1.0])
me_cube.update()
me_cylinder_001 = bpy.data.meshes.new('Cylinder.001')
me_cylinder_001.from_pydata([(3.687e-09, 0.4201, 0.005), (0.3638, 0.2101, 0.005), (0.3638, -0.2101, 0.005), (-7.374e-09, -0.4201, 0.005), (-0.3638, -0.2101, 0.005), (-0.3638, 0.2101, 0.005), (0.3638, -3.07e-25, 0.005), (0.1819, -0.3151, 0.005), (-0.1819, -0.3151, 0.005), (-0.3638, 3.07e-25, 0.005), (-0.1819, 0.3151, 0.005), (0.1819, 0.3151, 0.005), (-4.139e-10, 2.484e-09, 0.005)], [], [(6, 12, 7, 2), (8, 3, 7, 12), (9, 4, 8, 12), (11, 12, 6, 1), (11, 0, 10, 12), (10, 5, 9, 12)])
_ca = me_cylinder_001.color_attributes.new('Col', 'BYTE_COLOR', 'CORNER')
_ca.data.foreach_set('color', [0.6724, 0.6724, 0.6724, 1.0, 0.6724, 0.6724, 0.6724, 1.0, 0.6724, 0.6724, 0.6724, 1.0, 0.6724, 0.6724, 0.6724, 1.0, 0.6724, 0.6724, 0.6724, 1.0, 0.6724, 0.6724, 0.6724, 1.0, 0.6724, 0.6724, 0.6724, 1.0, 0.6724, 0.6724, 0.6724, 1.0, 0.6724, 0.6724, 0.6724, 1.0, 0.6724, 0.6724, 0.6724, 1.0, 0.6724, 0.6724, 0.6724, 1.0, 0.6724, 0.6724, 0.6724, 1.0, 0.6724, 0.6724, 0.6724, 1.0, 0.6724, 0.6724, 0.6724, 1.0, 0.6724, 0.6724, 0.6724, 1.0, 0.6724, 0.6724, 0.6724, 1.0, 0.6724, 0.6724, 0.6724, 1.0, 0.6724, 0.6724, 0.6724, 1.0, 0.6724, 0.6724, 0.6724, 1.0, 0.6724, 0.6724, 0.6724, 1.0, 0.6724, 0.6724, 0.6724, 1.0, 0.6724, 0.6724, 0.6724, 1.0, 0.6724, 0.6724, 0.6724, 1.0, 0.6724, 0.6724, 0.6724, 1.0])
me_cylinder_001.update()

# ---- objects
ob_1_top = bpy.data.objects.new('1-top', me_cylinder_002)
ob_0_base = bpy.data.objects.new('0-base', me_cylinder_003)
ob_cube = bpy.data.objects.new('Cube', me_cube)
ob_1_top_001 = bpy.data.objects.new('1-top.001', me_cylinder_001)

# ---- transforms, parenting, visibility, modifiers, constraints
ob_1_top.location = (0.0, 0.0, 0.045)
ob_1_top.scale = (0.75, 0.75, 3.0)
ob_0_base.location = (0.0, 0.0, 0.015)
ob_0_base.scale = (1.0, 1.0, 3.0)
ob_cube.location = (-9.313e-10, 0.0, 0.5516)
ob_cube.scale = (1.863, 1.863, 1.0)
ob_1_top_001.location = (0.0, 7.451e-09, 0.06)
ob_1_top_001.scale = (0.75, 0.75, 3.0)

# ---- collection membership
col_collection_1.objects.link(ob_1_top)
col_collection_1.objects.link(ob_0_base)
col_collection_1.objects.link(ob_cube)
col_collection_1.objects.link(ob_1_top_001)

# ---- scene / render settings (as saved in the file)
scene.frame_start = 1; scene.frame_end = 253; scene.frame_set(23)
scene.render.engine = 'BLENDER_EEVEE_NEXT'
scene.cycles.sampling_pattern = 'TABULATED_SOBOL'
scene.cycles.use_light_tree = False
scene.view_settings.view_transform = 'Filmic'
bpy.context.view_layer.update()

# ---- added for rendering (the .blend has no active camera and no usable light): camera, sun
cam_auto = bpy.data.cameras.new('AutoCamera')
cam_auto.lens = 50.0
cam_auto.sensor_width = 36.0
cam_auto.clip_end = 1000.0
ob_auto_camera = bpy.data.objects.new('AutoCamera', cam_auto)
scene.collection.objects.link(ob_auto_camera)
ob_auto_camera.location = (2.84445, -3.41334, 3.05842)
ob_auto_camera.rotation_euler = (1.09748, -7.21219e-08, 0.694738)
scene.camera = ob_auto_camera
light_auto_sun = bpy.data.lights.new('AutoSun', 'SUN')
light_auto_sun.energy = 3.0
light_auto_sun.angle = 0.0523599
ob_auto_sun = bpy.data.objects.new('AutoSun', light_auto_sun)
scene.collection.objects.link(ob_auto_sun)
ob_auto_sun.rotation_euler = (0.872665, 0.174533, 0.523599)
bpy.context.view_layer.update()
